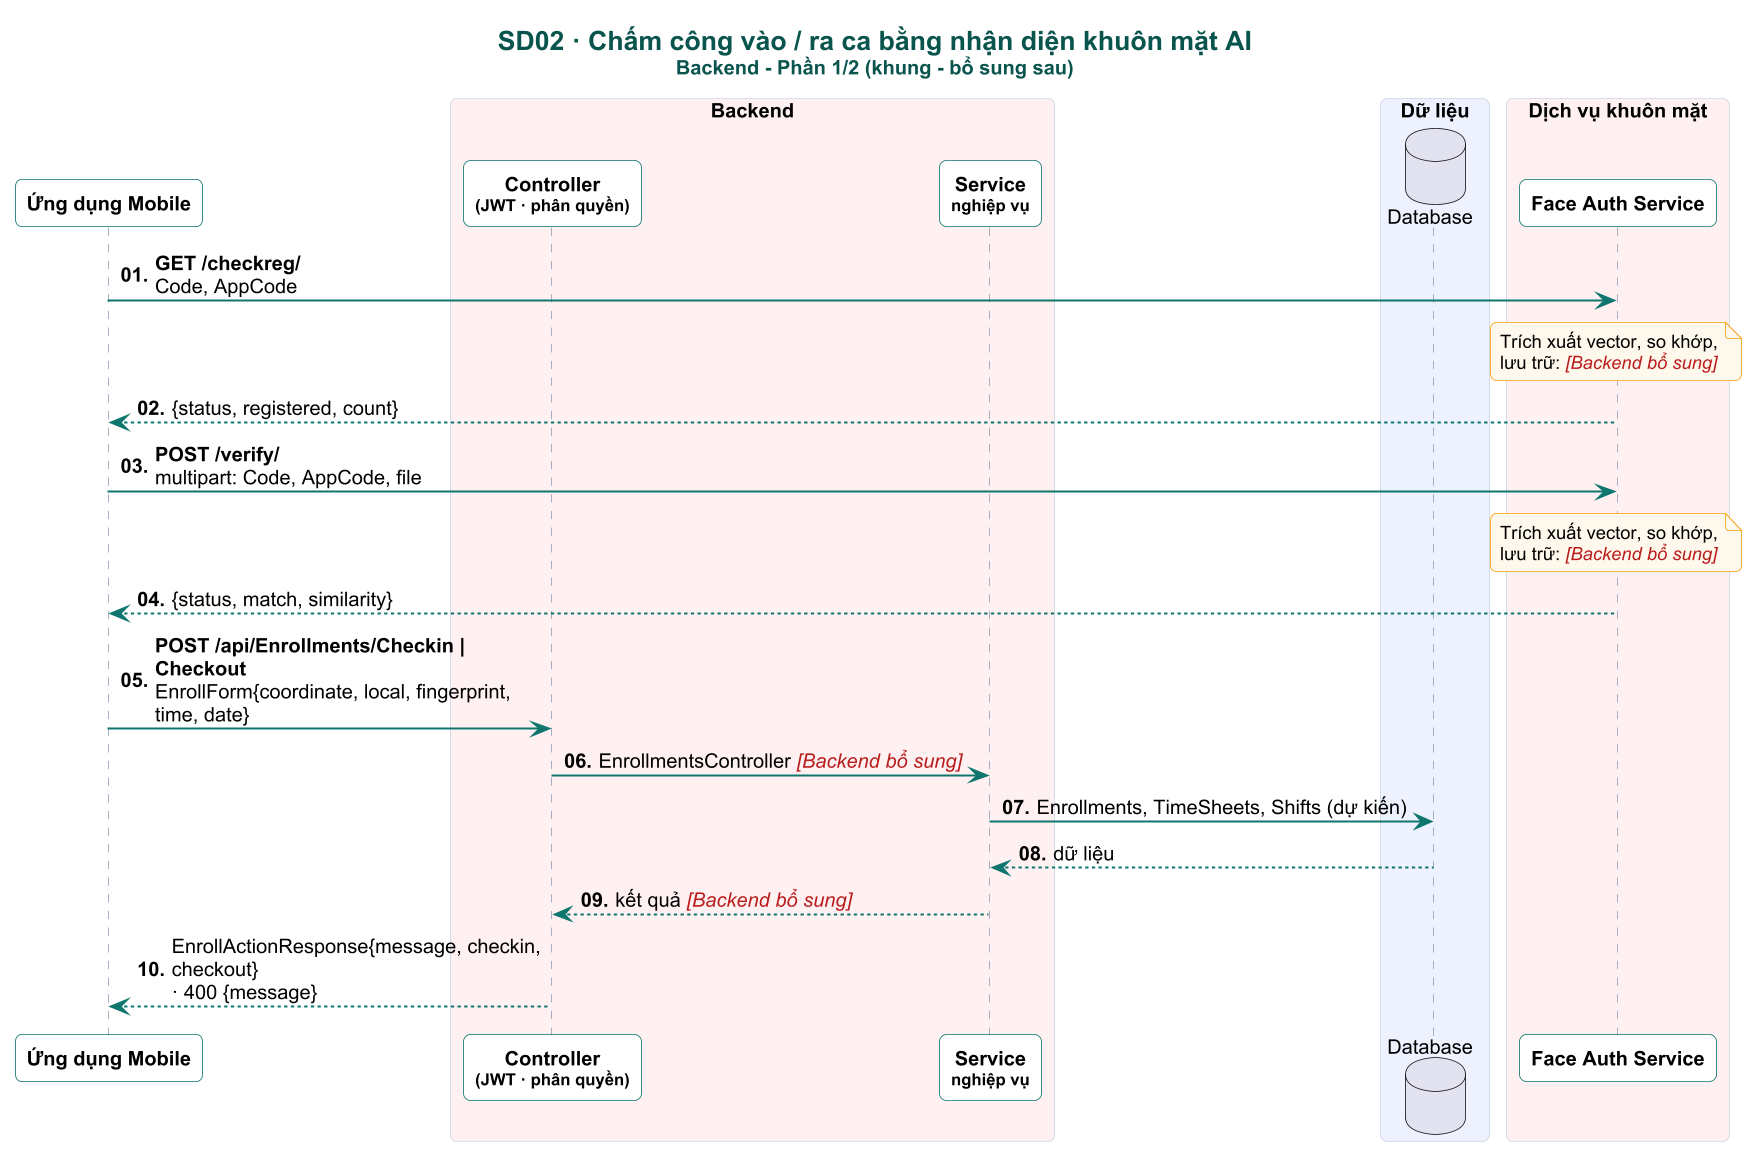

The diagram above was rendered by PlantUML. Its source (embedded in the PNG):
@startuml

skinparam dpi 160
skinparam defaultFontName Arial
skinparam defaultFontSize 12
skinparam shadowing false
skinparam roundCorner 8
skinparam maxMessageSize 230
skinparam sequenceMessageAlign left
skinparam responseMessageBelowArrow true
skinparam ParticipantPadding 4
skinparam BoxPadding 4
skinparam titleFontSize 16
skinparam titleFontStyle bold
skinparam titleFontColor #0A544E
skinparam sequence {
  ArrowColor #0F766E
  ArrowThickness 1.2
  LifeLineBorderColor #94A3B8
  LifeLineBackgroundColor #CCFBF1
  ParticipantBorderColor #0F766E
  ParticipantBackgroundColor #FFFFFF
  ParticipantFontStyle bold
  ActorBorderColor #0F766E
  ActorBackgroundColor #FFF8EC
  BoxBorderColor #CBD5E1
  GroupBorderColor #B45309
  GroupBackgroundColor #FFFBEB
  GroupHeaderFontColor #92400E
  DividerBackgroundColor #F0FDFA
  DividerBorderColor #0F766E
  ReferenceBackgroundColor #F8FAFC
}
skinparam note {
  BackgroundColor #FFF8EC
  BorderColor #F59E0B
  FontSize 11
}

autonumber "<b>00."
title SD02 · Chấm công vào / ra ca bằng nhận diện khuôn mặt AI\n<size:12>Backend - Phần 1/2 (khung - bổ sung sau)</size>
participant "Ứng dụng Mobile" as APP
box "Backend" #FFF1F2
participant "Controller\n<size:10>(JWT · phân quyền)</size>" as CTL
participant "Service\n<size:10>nghiệp vụ</size>" as SVC
end box
box "Dữ liệu" #EEF2FF
database "Database" as DB
end box

box "Dịch vụ khuôn mặt" #FFF1F2
participant "Face Auth Service" as FACE
end box

hide unlinked
APP -> FACE : <b>GET /checkreg/</b>\nCode, AppCode
note over FACE : Trích xuất vector, so khớp,\nlưu trữ: <color:#B91C1C><i>[Backend bổ sung]</i></color>
FACE --> APP : {status, registered, count}
APP -> FACE : <b>POST /verify/</b>\nmultipart: Code, AppCode, file
note over FACE : Trích xuất vector, so khớp,\nlưu trữ: <color:#B91C1C><i>[Backend bổ sung]</i></color>
FACE --> APP : {status, match, similarity}
APP -> CTL : <b>POST /api/Enrollments/Checkin | Checkout</b>\nEnrollForm{coordinate, local, fingerprint, time, date}
CTL -> SVC : EnrollmentsController <color:#B91C1C><i>[Backend bổ sung]</i></color>
SVC -> DB : Enrollments, TimeSheets, Shifts (dự kiến)
DB --> SVC : dữ liệu
SVC --> CTL : kết quả <color:#B91C1C><i>[Backend bổ sung]</i></color>
CTL --> APP : EnrollActionResponse{message, checkin, checkout}\n· 400 {message}
@enduml